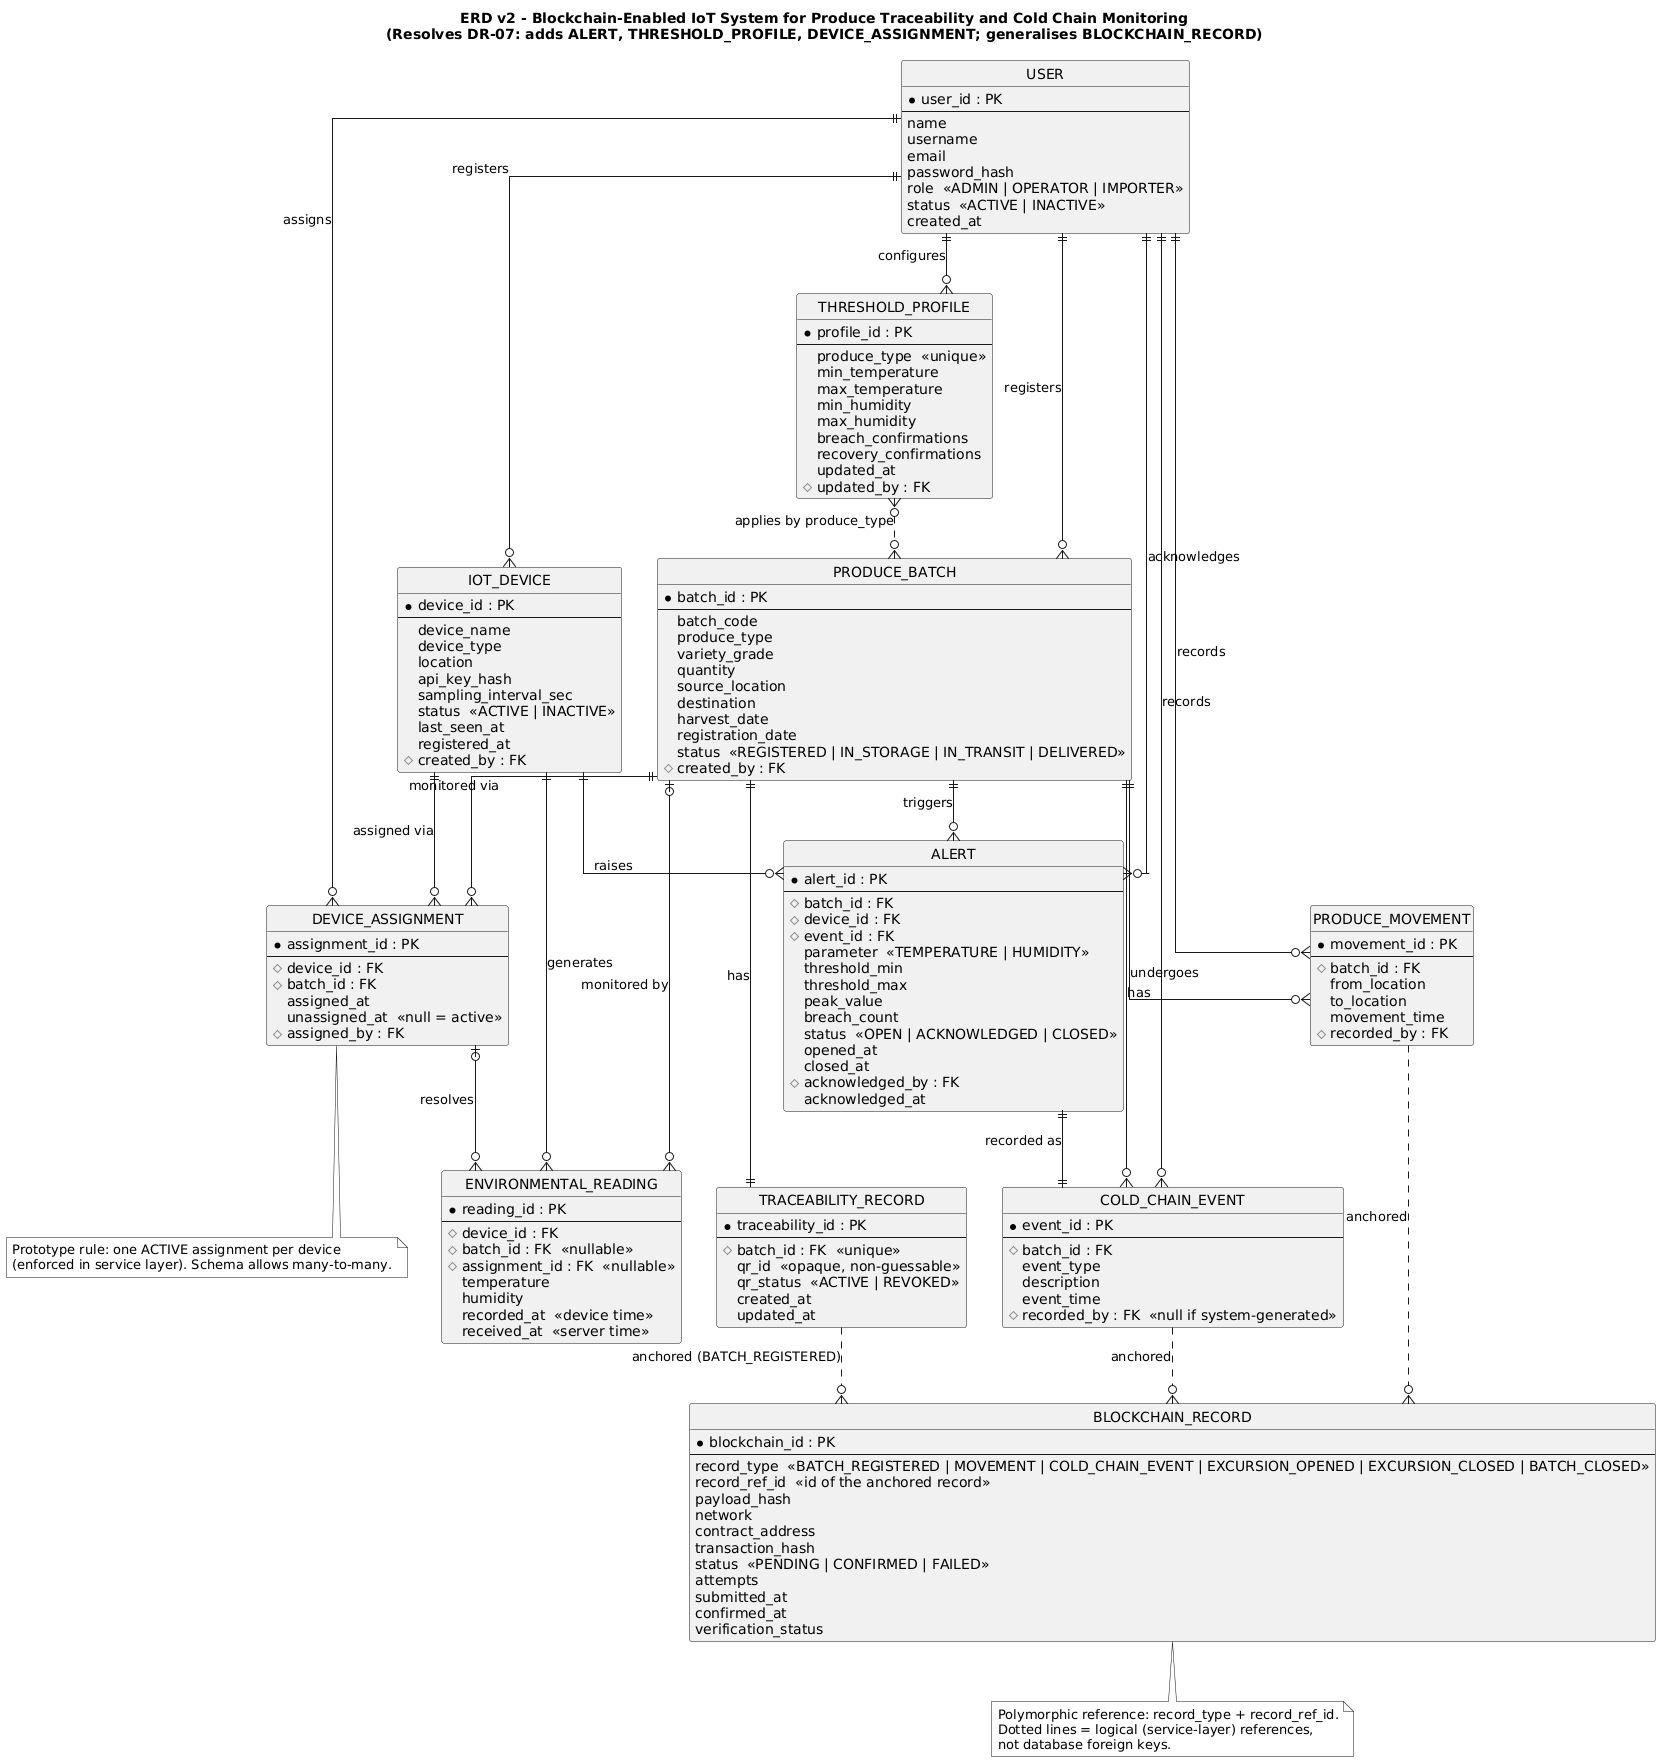

The diagram above was rendered by PlantUML. Its source (embedded in the PNG):
@startuml
skinparam monochrome true
skinparam backgroundcolor white
hide circle
skinparam linetype ortho

title ERD v2 - Blockchain-Enabled IoT System for Produce Traceability and Cold Chain Monitoring\n(Resolves DR-07: adds ALERT, THRESHOLD_PROFILE, DEVICE_ASSIGNMENT; generalises BLOCKCHAIN_RECORD)

entity "USER" as USER {
  * user_id : PK
  --
  name
  username
  email
  password_hash
  role  <<ADMIN | OPERATOR | IMPORTER>>
  status  <<ACTIVE | INACTIVE>>
  created_at
}

entity "IOT_DEVICE" as IOT_DEVICE {
  * device_id : PK
  --
  device_name
  device_type
  location
  api_key_hash
  sampling_interval_sec
  status  <<ACTIVE | INACTIVE>>
  last_seen_at
  registered_at
  # created_by : FK
}

entity "THRESHOLD_PROFILE" as THRESHOLD_PROFILE {
  * profile_id : PK
  --
  produce_type  <<unique>>
  min_temperature
  max_temperature
  min_humidity
  max_humidity
  breach_confirmations
  recovery_confirmations
  updated_at
  # updated_by : FK
}

entity "PRODUCE_BATCH" as PRODUCE_BATCH {
  * batch_id : PK
  --
  batch_code
  produce_type
  variety_grade
  quantity
  source_location
  destination
  harvest_date
  registration_date
  status  <<REGISTERED | IN_STORAGE | IN_TRANSIT | DELIVERED>>
  # created_by : FK
}

entity "DEVICE_ASSIGNMENT" as DEVICE_ASSIGNMENT {
  * assignment_id : PK
  --
  # device_id : FK
  # batch_id : FK
  assigned_at
  unassigned_at  <<null = active>>
  # assigned_by : FK
}

entity "ENVIRONMENTAL_READING" as ENVIRONMENTAL_READING {
  * reading_id : PK
  --
  # device_id : FK
  # batch_id : FK  <<nullable>>
  # assignment_id : FK  <<nullable>>
  temperature
  humidity
  recorded_at  <<device time>>
  received_at  <<server time>>
}

entity "ALERT" as ALERT {
  * alert_id : PK
  --
  # batch_id : FK
  # device_id : FK
  # event_id : FK
  parameter  <<TEMPERATURE | HUMIDITY>>
  threshold_min
  threshold_max
  peak_value
  breach_count
  status  <<OPEN | ACKNOWLEDGED | CLOSED>>
  opened_at
  closed_at
  # acknowledged_by : FK
  acknowledged_at
}

entity "COLD_CHAIN_EVENT" as COLD_CHAIN_EVENT {
  * event_id : PK
  --
  # batch_id : FK
  event_type
  description
  event_time
  # recorded_by : FK  <<null if system-generated>>
}

entity "PRODUCE_MOVEMENT" as PRODUCE_MOVEMENT {
  * movement_id : PK
  --
  # batch_id : FK
  from_location
  to_location
  movement_time
  # recorded_by : FK
}

entity "TRACEABILITY_RECORD" as TRACEABILITY_RECORD {
  * traceability_id : PK
  --
  # batch_id : FK  <<unique>>
  qr_id  <<opaque, non-guessable>>
  qr_status  <<ACTIVE | REVOKED>>
  created_at
  updated_at
}

entity "BLOCKCHAIN_RECORD" as BLOCKCHAIN_RECORD {
  * blockchain_id : PK
  --
  record_type  <<BATCH_REGISTERED | MOVEMENT | COLD_CHAIN_EVENT | EXCURSION_OPENED | EXCURSION_CLOSED | BATCH_CLOSED>>
  record_ref_id  <<id of the anchored record>>
  payload_hash
  network
  contract_address
  transaction_hash
  status  <<PENDING | CONFIRMED | FAILED>>
  attempts
  submitted_at
  confirmed_at
  verification_status
}

USER ||--o{ PRODUCE_BATCH : registers
USER ||--o{ IOT_DEVICE : registers
USER ||--o{ THRESHOLD_PROFILE : configures
USER ||--o{ DEVICE_ASSIGNMENT : assigns
USER ||--o{ COLD_CHAIN_EVENT : records
USER ||--o{ PRODUCE_MOVEMENT : records
USER ||--o{ ALERT : acknowledges

THRESHOLD_PROFILE }o..o{ PRODUCE_BATCH : "applies by produce_type"

IOT_DEVICE ||--o{ DEVICE_ASSIGNMENT : "assigned via"
PRODUCE_BATCH ||--o{ DEVICE_ASSIGNMENT : "monitored via"

IOT_DEVICE ||--o{ ENVIRONMENTAL_READING : generates
PRODUCE_BATCH |o--o{ ENVIRONMENTAL_READING : "monitored by"
DEVICE_ASSIGNMENT |o--o{ ENVIRONMENTAL_READING : "resolves"

PRODUCE_BATCH ||--o{ ALERT : "triggers"
IOT_DEVICE ||--o{ ALERT : "raises"
ALERT ||--|| COLD_CHAIN_EVENT : "recorded as"

PRODUCE_BATCH ||--o{ COLD_CHAIN_EVENT : has
PRODUCE_BATCH ||--o{ PRODUCE_MOVEMENT : undergoes
PRODUCE_BATCH ||--|| TRACEABILITY_RECORD : has

TRACEABILITY_RECORD ..o{ BLOCKCHAIN_RECORD : "anchored (BATCH_REGISTERED)"
COLD_CHAIN_EVENT ..o{ BLOCKCHAIN_RECORD : "anchored"
PRODUCE_MOVEMENT ..o{ BLOCKCHAIN_RECORD : "anchored"

note bottom of BLOCKCHAIN_RECORD
  Polymorphic reference: record_type + record_ref_id.
  Dotted lines = logical (service-layer) references,
  not database foreign keys.
end note

note bottom of DEVICE_ASSIGNMENT
  Prototype rule: one ACTIVE assignment per device
  (enforced in service layer). Schema allows many-to-many.
end note
@enduml